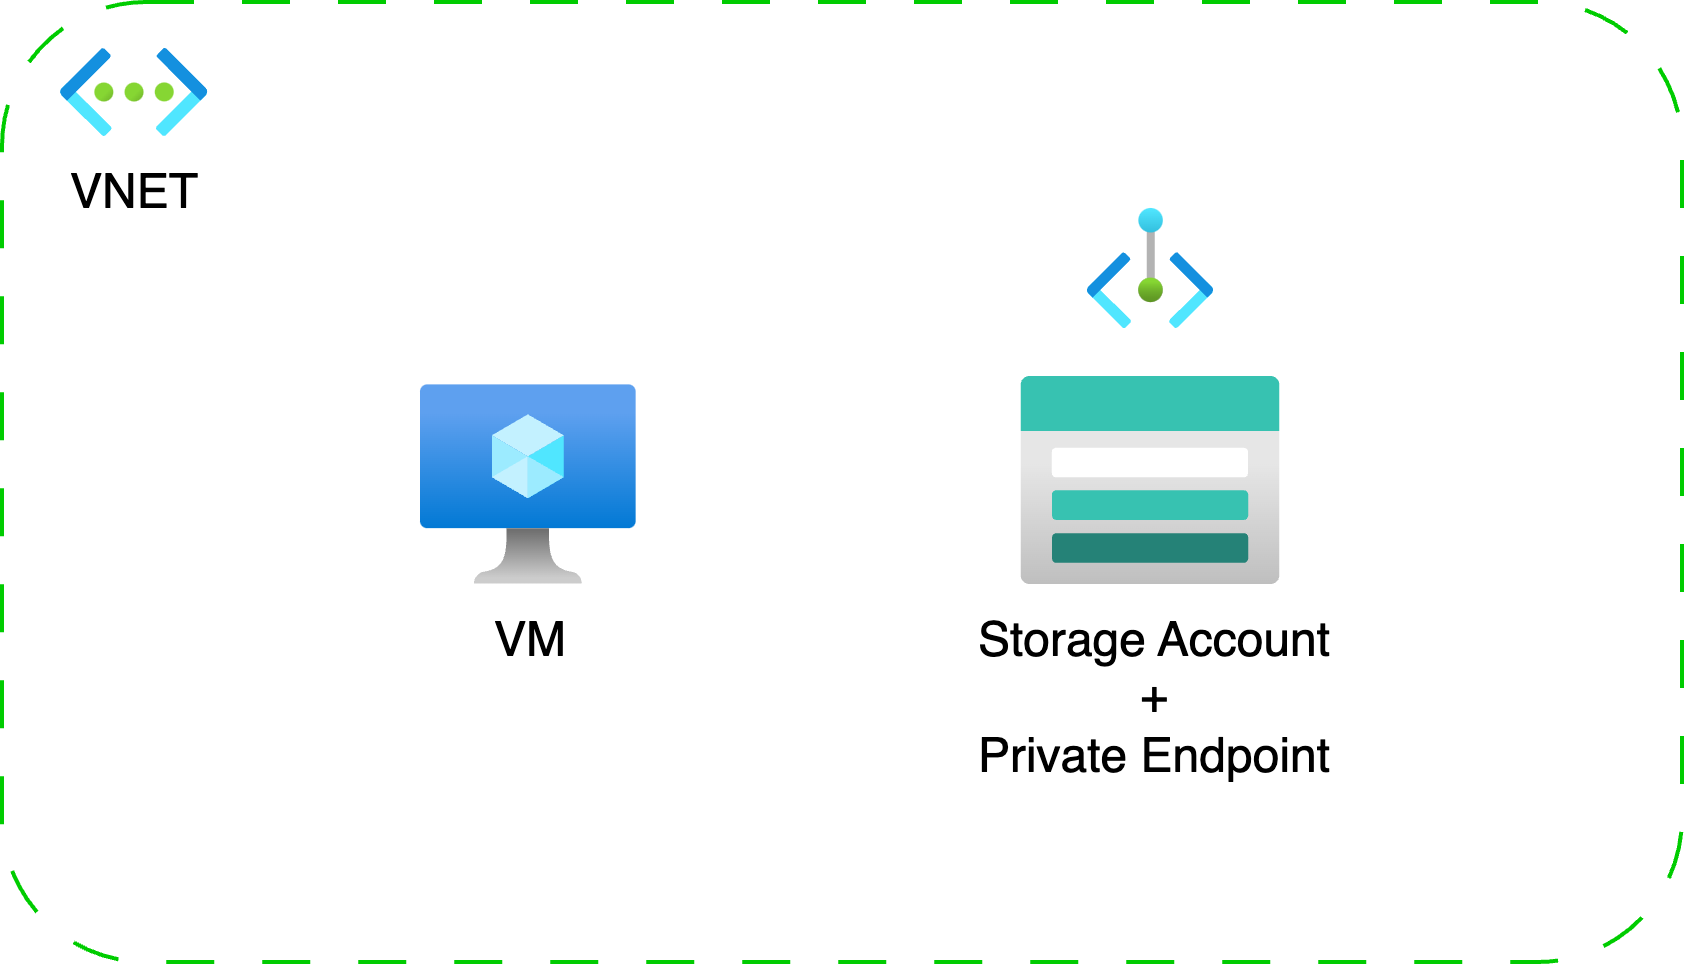

The diagram above was exported from draw.io. Its source (the exported page's mxGraphModel, read from the mxfile embedded in the PNG):
<mxGraphModel dx="2462" dy="963" grid="1" gridSize="10" guides="1" tooltips="1" connect="1" arrows="1" fold="1" page="1" pageScale="1" pageWidth="1169" pageHeight="827" math="0" shadow="0">
  <root>
    <mxCell id="0" />
    <mxCell id="1" parent="0" />
    <mxCell id="ViX7A4GICxhJVh79_f4p-4" value="" style="rounded=1;whiteSpace=wrap;html=1;fillColor=none;dashed=1;dashPattern=12 12;strokeColor=#00CC00;" vertex="1" parent="1">
      <mxGeometry x="375" y="268" width="420" height="240" as="geometry" />
    </mxCell>
    <mxCell id="ViX7A4GICxhJVh79_f4p-1" value="VM" style="image;aspect=fixed;html=1;points=[];align=center;fontSize=12;image=img/lib/azure2/compute/Virtual_Machine.svg;" vertex="1" parent="1">
      <mxGeometry x="480" y="364" width="53.91" height="50" as="geometry" />
    </mxCell>
    <mxCell id="ViX7A4GICxhJVh79_f4p-2" value="Storage Account&lt;br&gt;+&lt;br&gt;Private Endpoint" style="image;aspect=fixed;html=1;points=[];align=center;fontSize=12;image=img/lib/azure2/storage/Storage_Accounts.svg;" vertex="1" parent="1">
      <mxGeometry x="630" y="362" width="65" height="52" as="geometry" />
    </mxCell>
    <mxCell id="ViX7A4GICxhJVh79_f4p-3" value="" style="image;aspect=fixed;html=1;points=[];align=center;fontSize=12;image=img/lib/azure2/other/Private_Endpoints.svg;" vertex="1" parent="1">
      <mxGeometry x="646.73" y="320" width="31.54" height="30" as="geometry" />
    </mxCell>
    <mxCell id="ViX7A4GICxhJVh79_f4p-5" value="VNET" style="image;aspect=fixed;html=1;points=[];align=center;fontSize=12;image=img/lib/azure2/networking/Virtual_Networks.svg;" vertex="1" parent="1">
      <mxGeometry x="390" y="280" width="36.85" height="22" as="geometry" />
    </mxCell>
  </root>
</mxGraphModel>